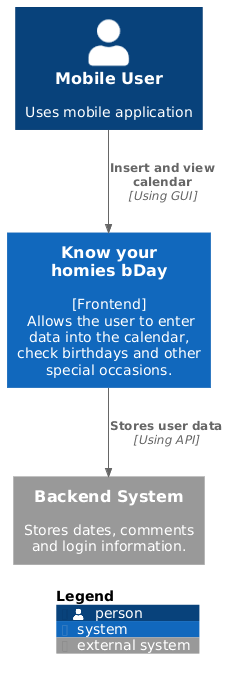

The diagram above was rendered by PlantUML. Its source (embedded in the PNG):
@startuml
!include https://raw.githubusercontent.com/plantuml-stdlib/C4-PlantUML/master/C4_Container.puml

Person(person1, "Mobile User", "Uses mobile application")

System(system1, "Know your \n homies bDay", "[Frontend] \n Allows the user to enter data into the calendar, check birthdays and other special occasions.")
System_Ext(system2, "Backend System", "Stores dates, comments and login information.")

Rel(person1, system1, "Insert and view calendar", "Using GUI")
Rel(system1, system2, "Stores user data", "Using API")

SHOW_LEGEND()
@enduml